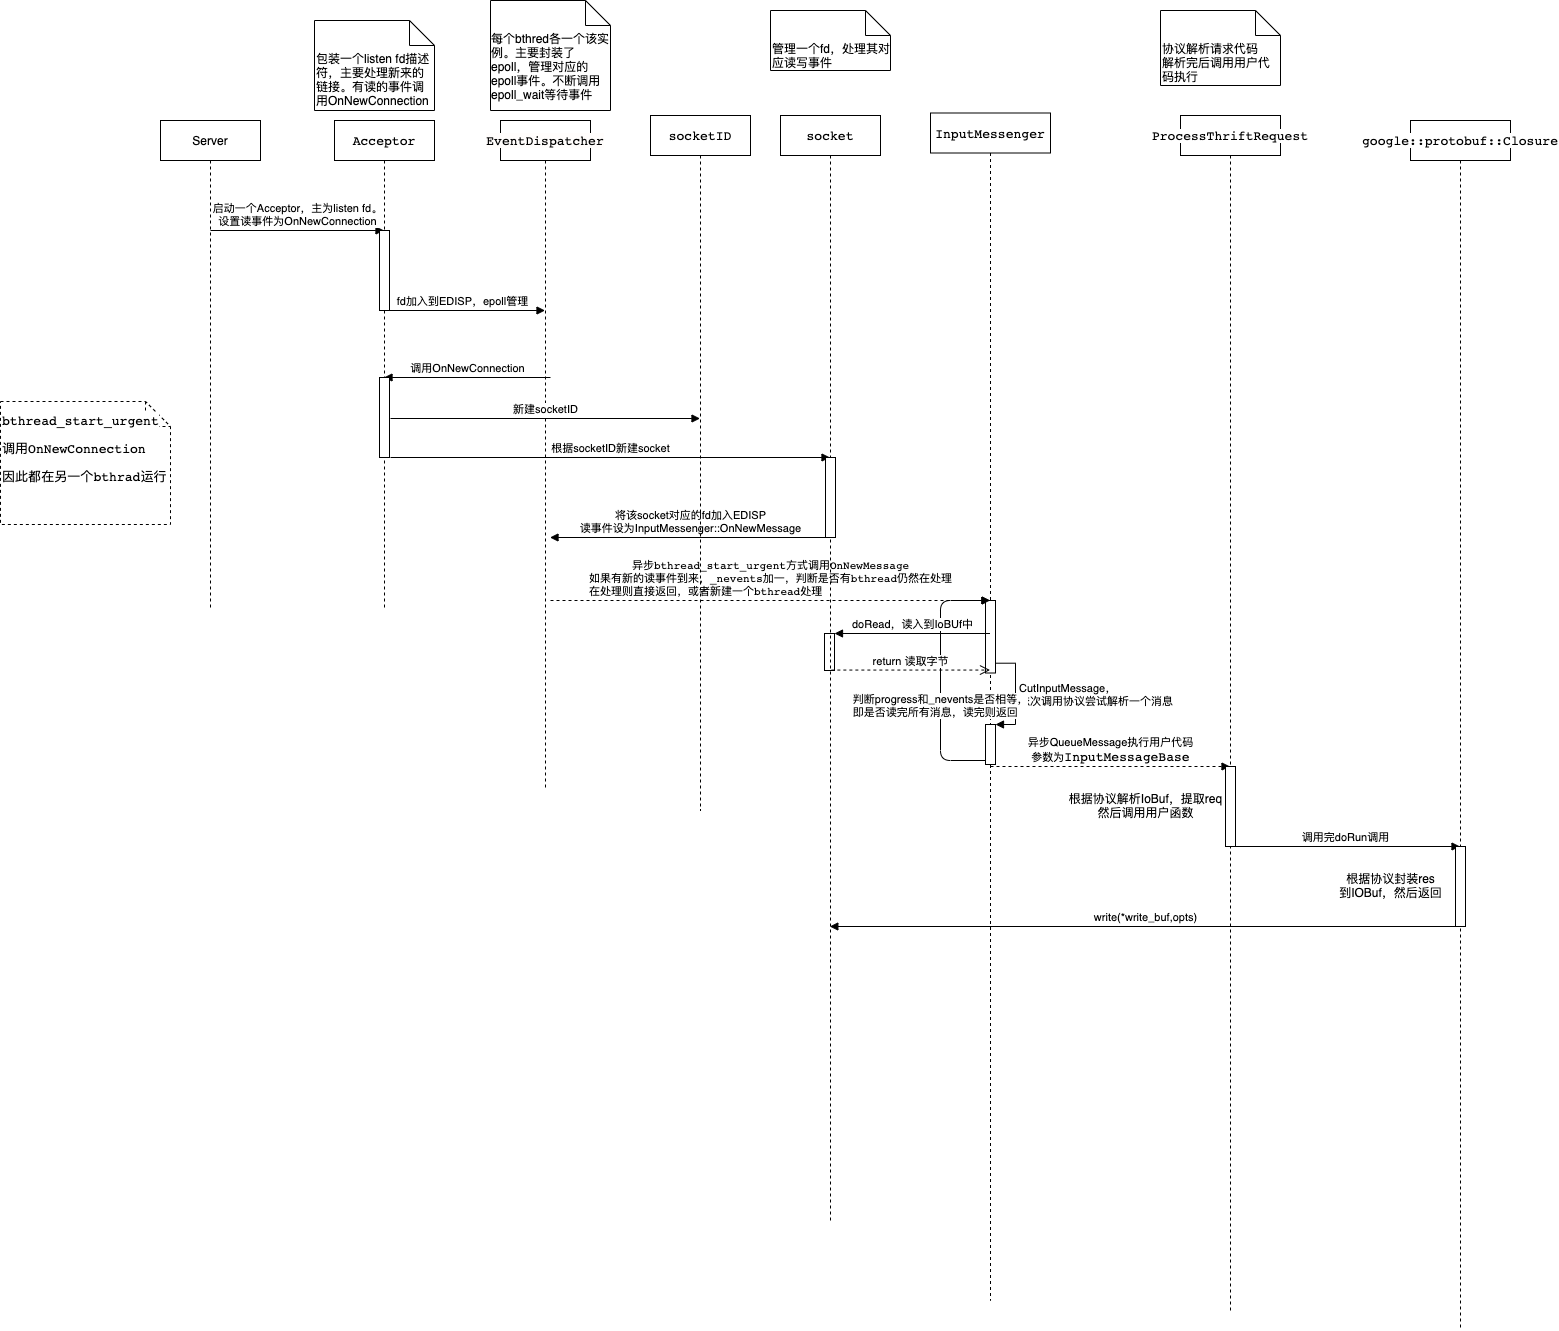

The diagram above was exported from draw.io. Its source (the exported page's mxGraphModel, read from the mxfile embedded in the PNG):
<mxGraphModel dx="1534" dy="1838" grid="1" gridSize="10" guides="1" tooltips="1" connect="1" arrows="1" fold="1" page="1" pageScale="1" pageWidth="827" pageHeight="1169" math="0" shadow="0">
  <root>
    <mxCell id="0" />
    <mxCell id="1" parent="0" />
    <mxCell id="6" value="Server" style="shape=umlLifeline;perimeter=lifelinePerimeter;whiteSpace=wrap;html=1;container=1;collapsible=0;recursiveResize=0;outlineConnect=0;" vertex="1" parent="1">
      <mxGeometry x="140" y="100" width="100" height="490" as="geometry" />
    </mxCell>
    <mxCell id="12" value="启动一个Acceptor，主为listen fd。&lt;br&gt;设置读事件为OnNewConnection" style="html=1;verticalAlign=bottom;endArrow=block;" edge="1" parent="6" target="9">
      <mxGeometry width="80" relative="1" as="geometry">
        <mxPoint x="50" y="110" as="sourcePoint" />
        <mxPoint x="130" y="110" as="targetPoint" />
      </mxGeometry>
    </mxCell>
    <mxCell id="8" value="&lt;p style=&quot;line-height: 70%&quot;&gt;&lt;/p&gt;&lt;pre&gt;&lt;span style=&quot;font-family: &amp;#34;jetbrains mono&amp;#34; , monospace ; font-size: 9.8pt ; background-color: rgb(255 , 253 , 252)&quot;&gt;EventDispatcher&lt;/span&gt;&lt;/pre&gt;&lt;p&gt;&lt;/p&gt;" style="shape=umlLifeline;perimeter=lifelinePerimeter;whiteSpace=wrap;html=1;container=1;collapsible=0;recursiveResize=0;outlineConnect=0;" vertex="1" parent="1">
      <mxGeometry x="480" y="100" width="90" height="670" as="geometry" />
    </mxCell>
    <mxCell id="18" value="调用OnNewConnection" style="html=1;verticalAlign=bottom;endArrow=block;" edge="1" parent="8">
      <mxGeometry width="80" relative="1" as="geometry">
        <mxPoint x="50" y="257" as="sourcePoint" />
        <mxPoint x="-116.5" y="257" as="targetPoint" />
      </mxGeometry>
    </mxCell>
    <mxCell id="27" value="&lt;span style=&quot;font-family: &amp;#34;jetbrains mono&amp;#34; , monospace&quot;&gt;异步bthread_start_urgent方式调用OnNewMessage&lt;br&gt;&lt;div style=&quot;text-align: left&quot;&gt;如果有新的读事件到来，_nevents加一，判断是否有bthread仍然在处理&lt;/div&gt;&lt;div style=&quot;text-align: left&quot;&gt;在处理则直接返回，或者新建一个bthread处理&lt;/div&gt;&lt;/span&gt;" style="html=1;verticalAlign=bottom;endArrow=block;dashed=1;" edge="1" parent="8" target="38">
      <mxGeometry width="80" relative="1" as="geometry">
        <mxPoint x="50" y="480" as="sourcePoint" />
        <mxPoint x="130" y="480" as="targetPoint" />
      </mxGeometry>
    </mxCell>
    <mxCell id="68" value="" style="html=1;points=[];perimeter=orthogonalPerimeter;sketch=0;gradientColor=none;" vertex="1" parent="8">
      <mxGeometry x="324" y="513" width="10" height="37" as="geometry" />
    </mxCell>
    <mxCell id="9" value="&lt;pre style=&quot;font-family: &amp;#34;jetbrains mono&amp;#34; , monospace ; font-size: 9.8pt&quot;&gt;&lt;span style=&quot;background-color: rgb(255 , 255 , 255)&quot;&gt;Acceptor&lt;/span&gt;&lt;/pre&gt;" style="shape=umlLifeline;perimeter=lifelinePerimeter;whiteSpace=wrap;html=1;container=1;collapsible=0;recursiveResize=0;outlineConnect=0;" vertex="1" parent="1">
      <mxGeometry x="314" y="100" width="100" height="490" as="geometry" />
    </mxCell>
    <mxCell id="16" value="" style="html=1;points=[];perimeter=orthogonalPerimeter;" vertex="1" parent="9">
      <mxGeometry x="45" y="110" width="10" height="80" as="geometry" />
    </mxCell>
    <mxCell id="17" value="fd加入到EDISP，epoll管理" style="html=1;verticalAlign=bottom;endArrow=block;" edge="1" parent="9" target="8">
      <mxGeometry width="80" relative="1" as="geometry">
        <mxPoint x="46" y="190" as="sourcePoint" />
        <mxPoint x="126" y="190" as="targetPoint" />
      </mxGeometry>
    </mxCell>
    <mxCell id="19" value="" style="html=1;points=[];perimeter=orthogonalPerimeter;" vertex="1" parent="9">
      <mxGeometry x="45" y="257" width="10" height="80" as="geometry" />
    </mxCell>
    <mxCell id="21" value="新建socketID" style="html=1;verticalAlign=bottom;endArrow=block;" edge="1" parent="9">
      <mxGeometry width="80" relative="1" as="geometry">
        <mxPoint x="56" y="298" as="sourcePoint" />
        <mxPoint x="365.5" y="298" as="targetPoint" />
      </mxGeometry>
    </mxCell>
    <mxCell id="22" value="根据socketID新建socket" style="html=1;verticalAlign=bottom;endArrow=block;" edge="1" parent="9">
      <mxGeometry width="80" relative="1" as="geometry">
        <mxPoint x="56" y="337" as="sourcePoint" />
        <mxPoint x="495.5" y="337" as="targetPoint" />
      </mxGeometry>
    </mxCell>
    <mxCell id="10" value="&lt;pre style=&quot;font-family: &amp;#34;jetbrains mono&amp;#34; , monospace ; font-size: 9.8pt&quot;&gt;&lt;span style=&quot;background-color: rgb(255 , 255 , 255)&quot;&gt;socket&lt;/span&gt;&lt;/pre&gt;" style="shape=umlLifeline;perimeter=lifelinePerimeter;whiteSpace=wrap;html=1;container=1;collapsible=0;recursiveResize=0;outlineConnect=0;" vertex="1" parent="1">
      <mxGeometry x="760" y="95" width="100" height="1105" as="geometry" />
    </mxCell>
    <mxCell id="23" value="" style="html=1;points=[];perimeter=orthogonalPerimeter;" vertex="1" parent="10">
      <mxGeometry x="45" y="342" width="10" height="80" as="geometry" />
    </mxCell>
    <mxCell id="24" value="将该socket对应的fd加入EDISP&lt;br&gt;读事件设为InputMessenger::OnNewMessage" style="html=1;verticalAlign=bottom;endArrow=block;" edge="1" parent="10">
      <mxGeometry width="80" relative="1" as="geometry">
        <mxPoint x="50" y="422" as="sourcePoint" />
        <mxPoint x="-230.5" y="422" as="targetPoint" />
      </mxGeometry>
    </mxCell>
    <mxCell id="11" value="&lt;div style=&quot;text-align: left&quot;&gt;&lt;span&gt;每个bthred各一个该实例。主要封装了epoll，管理对应的epoll事件。不断调用epoll_wait等待事件&lt;/span&gt;&lt;/div&gt;" style="shape=note2;boundedLbl=1;whiteSpace=wrap;html=1;size=25;verticalAlign=top;align=center;" vertex="1" parent="1">
      <mxGeometry x="470" y="-20" width="120" height="110" as="geometry" />
    </mxCell>
    <mxCell id="13" value="包装一个listen fd描述符，主要处理新来的链接。有读的事件调用OnNewConnection" style="shape=note2;boundedLbl=1;whiteSpace=wrap;html=1;size=25;verticalAlign=top;align=left;" vertex="1" parent="1">
      <mxGeometry x="294" width="120" height="90" as="geometry" />
    </mxCell>
    <mxCell id="20" value="&lt;pre style=&quot;font-family: &amp;#34;jetbrains mono&amp;#34; , monospace ; font-size: 9.8pt&quot;&gt;&lt;span style=&quot;background-color: rgb(255 , 255 , 255)&quot;&gt;socketID&lt;/span&gt;&lt;/pre&gt;" style="shape=umlLifeline;perimeter=lifelinePerimeter;whiteSpace=wrap;html=1;container=1;collapsible=0;recursiveResize=0;outlineConnect=0;" vertex="1" parent="1">
      <mxGeometry x="630" y="95" width="100" height="695" as="geometry" />
    </mxCell>
    <mxCell id="26" value="管理一个fd，处理其对应读写事件" style="shape=note2;boundedLbl=1;whiteSpace=wrap;html=1;size=25;verticalAlign=top;align=left;" vertex="1" parent="1">
      <mxGeometry x="750" y="-10" width="120" height="60" as="geometry" />
    </mxCell>
    <mxCell id="37" value="&lt;pre style=&quot;font-family: &amp;#34;jetbrains mono&amp;#34; , monospace ; font-size: 9.8pt&quot;&gt;&lt;pre style=&quot;font-family: &amp;#34;jetbrains mono&amp;#34; , monospace ; font-size: 9.8pt&quot;&gt;&lt;span style=&quot;background-color: rgb(255 , 255 , 255)&quot;&gt;bthread_start_urgent&lt;/span&gt;&lt;/pre&gt;&lt;pre style=&quot;font-family: &amp;#34;jetbrains mono&amp;#34; , monospace ; font-size: 9.8pt&quot;&gt;&lt;span style=&quot;background-color: rgb(255 , 255 , 255)&quot;&gt;调用OnNewConnection &lt;/span&gt;&lt;/pre&gt;&lt;pre style=&quot;font-family: &amp;#34;jetbrains mono&amp;#34; , monospace ; font-size: 9.8pt&quot;&gt;&lt;span style=&quot;background-color: rgb(255 , 255 , 255)&quot;&gt;因此都在另一个bthrad运行&lt;/span&gt;&lt;/pre&gt;&lt;/pre&gt;" style="shape=note2;boundedLbl=1;whiteSpace=wrap;html=1;size=25;verticalAlign=bottom;align=left;dashed=1;sketch=0;" vertex="1" parent="1">
      <mxGeometry x="-20" y="381" width="170" height="123" as="geometry" />
    </mxCell>
    <mxCell id="38" value="&lt;pre style=&quot;font-family: &amp;#34;jetbrains mono&amp;#34; , monospace ; font-size: 9.8pt&quot;&gt;&lt;span style=&quot;background-color: rgb(255 , 255 , 255)&quot;&gt;InputMessenger&lt;/span&gt;&lt;/pre&gt;" style="shape=umlLifeline;perimeter=lifelinePerimeter;whiteSpace=wrap;html=1;container=1;collapsible=0;recursiveResize=0;outlineConnect=0;" vertex="1" parent="1">
      <mxGeometry x="910" y="92.5" width="120" height="1187.5" as="geometry" />
    </mxCell>
    <mxCell id="42" value="" style="html=1;points=[];perimeter=orthogonalPerimeter;sketch=0;gradientColor=none;" vertex="1" parent="38">
      <mxGeometry x="55" y="487.5" width="10" height="72.5" as="geometry" />
    </mxCell>
    <mxCell id="50" value="" style="html=1;points=[];perimeter=orthogonalPerimeter;sketch=0;gradientColor=none;" vertex="1" parent="38">
      <mxGeometry x="55" y="611.5" width="10" height="40" as="geometry" />
    </mxCell>
    <mxCell id="51" value="CutInputMessage，&lt;br&gt;依次调用协议尝试解析一个消息" style="edgeStyle=orthogonalEdgeStyle;html=1;align=left;spacingLeft=2;endArrow=block;rounded=0;entryX=1;entryY=0;exitX=0.986;exitY=0.865;exitDx=0;exitDy=0;exitPerimeter=0;" edge="1" target="50" parent="38" source="42">
      <mxGeometry relative="1" as="geometry">
        <mxPoint x="66" y="573.4999999999995" as="sourcePoint" />
        <Array as="points">
          <mxPoint x="85" y="550" />
          <mxPoint x="85" y="612" />
          <mxPoint x="65" y="612" />
        </Array>
      </mxGeometry>
    </mxCell>
    <mxCell id="61" value="异步QueueMessage执行用户代码&lt;br&gt;参数为&lt;span style=&quot;font-family: &amp;#34;jetbrains mono&amp;#34; , monospace ; font-size: 9.8pt ; background-color: rgb(255 , 255 , 255)&quot;&gt;InputMessageBase&lt;/span&gt;" style="html=1;verticalAlign=bottom;endArrow=block;dashed=1;" edge="1" parent="38">
      <mxGeometry width="80" relative="1" as="geometry">
        <mxPoint x="60" y="653.5" as="sourcePoint" />
        <mxPoint x="299.5000000000002" y="653.5" as="targetPoint" />
      </mxGeometry>
    </mxCell>
    <mxCell id="78" value="判断progress和_nevents是否相等，&lt;br&gt;&lt;div style=&quot;text-align: left&quot;&gt;即是否读完所有消息，读完则返回&lt;/div&gt;" style="html=1;verticalAlign=bottom;endArrow=block;" edge="1" parent="38" source="50" target="38">
      <mxGeometry x="-0.332" width="80" relative="1" as="geometry">
        <mxPoint x="-40" y="657.5" as="sourcePoint" />
        <mxPoint x="-20" y="417.5" as="targetPoint" />
        <Array as="points">
          <mxPoint x="10" y="647.5" />
          <mxPoint x="10" y="487.5" />
        </Array>
        <mxPoint y="1" as="offset" />
      </mxGeometry>
    </mxCell>
    <mxCell id="60" value="&lt;pre style=&quot;line-height: 23px&quot;&gt;&lt;span style=&quot;background-color: rgb(255 , 255 , 255)&quot;&gt;&lt;font style=&quot;font-size: 13px&quot;&gt;ProcessThriftRequest&lt;/font&gt;&lt;/span&gt;&lt;/pre&gt;" style="shape=umlLifeline;perimeter=lifelinePerimeter;whiteSpace=wrap;html=1;container=1;collapsible=0;recursiveResize=0;outlineConnect=0;sketch=0;gradientColor=none;" vertex="1" parent="1">
      <mxGeometry x="1160" y="95" width="100" height="1195" as="geometry" />
    </mxCell>
    <mxCell id="64" value="" style="html=1;points=[];perimeter=orthogonalPerimeter;sketch=0;gradientColor=none;" vertex="1" parent="60">
      <mxGeometry x="45" y="651" width="10" height="80" as="geometry" />
    </mxCell>
    <mxCell id="65" value="调用完doRun调用" style="html=1;verticalAlign=bottom;endArrow=block;" edge="1" parent="60">
      <mxGeometry width="80" relative="1" as="geometry">
        <mxPoint x="50" y="731" as="sourcePoint" />
        <mxPoint x="279.5" y="731" as="targetPoint" />
      </mxGeometry>
    </mxCell>
    <mxCell id="62" value="&lt;pre style=&quot;font-family: &amp;#34;jetbrains mono&amp;#34; , monospace ; font-size: 9.8pt&quot;&gt;&lt;span style=&quot;background-color: rgb(255 , 255 , 255)&quot;&gt;google::protobuf::Closure&lt;/span&gt;&lt;/pre&gt;" style="shape=umlLifeline;perimeter=lifelinePerimeter;whiteSpace=wrap;html=1;container=1;collapsible=0;recursiveResize=0;outlineConnect=0;sketch=0;gradientColor=none;" vertex="1" parent="1">
      <mxGeometry x="1390" y="100" width="100" height="1210" as="geometry" />
    </mxCell>
    <mxCell id="66" value="" style="html=1;points=[];perimeter=orthogonalPerimeter;sketch=0;gradientColor=none;" vertex="1" parent="62">
      <mxGeometry x="45" y="726" width="10" height="80" as="geometry" />
    </mxCell>
    <mxCell id="67" value="write(*write_buf,opts)" style="html=1;verticalAlign=bottom;endArrow=block;" edge="1" parent="62">
      <mxGeometry width="80" relative="1" as="geometry">
        <mxPoint x="50" y="806" as="sourcePoint" />
        <mxPoint x="-580.6764705882354" y="806" as="targetPoint" />
      </mxGeometry>
    </mxCell>
    <mxCell id="69" value="doRead，读入到IoBUf中" style="html=1;verticalAlign=bottom;endArrow=block;entryX=1;entryY=0;" edge="1" target="68" parent="1" source="38">
      <mxGeometry relative="1" as="geometry">
        <mxPoint x="595" y="613" as="sourcePoint" />
      </mxGeometry>
    </mxCell>
    <mxCell id="71" value="return 读取字节" style="html=1;verticalAlign=bottom;endArrow=open;dashed=1;endSize=8;exitX=0.686;exitY=0.988;exitDx=0;exitDy=0;exitPerimeter=0;" edge="1" parent="1" source="68" target="38">
      <mxGeometry relative="1" as="geometry">
        <mxPoint x="890" y="650" as="sourcePoint" />
        <mxPoint x="810" y="650" as="targetPoint" />
      </mxGeometry>
    </mxCell>
    <mxCell id="72" value="协议解析请求代码&lt;br&gt;解析完后调用用户代码执行" style="shape=note2;boundedLbl=1;whiteSpace=wrap;html=1;size=25;verticalAlign=top;align=left;sketch=0;gradientColor=none;" vertex="1" parent="1">
      <mxGeometry x="1140" y="-10" width="120" height="75" as="geometry" />
    </mxCell>
    <mxCell id="79" value="根据协议封装res&lt;br&gt;到IOBuf，然后返回" style="text;html=1;align=center;verticalAlign=middle;resizable=0;points=[];autosize=1;" vertex="1" parent="1">
      <mxGeometry x="1310" y="850" width="120" height="30" as="geometry" />
    </mxCell>
    <mxCell id="80" value="根据协议解析IoBuf，提取req&lt;br&gt;然后调用用户函数" style="text;html=1;align=center;verticalAlign=middle;resizable=0;points=[];autosize=1;" vertex="1" parent="1">
      <mxGeometry x="1040" y="770" width="170" height="30" as="geometry" />
    </mxCell>
  </root>
</mxGraphModel>